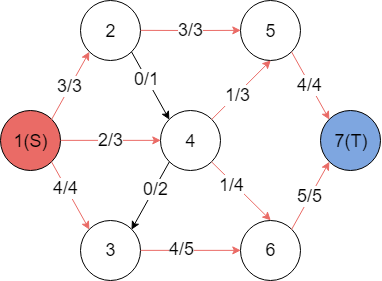

The diagram above was exported from draw.io. Its source (the exported page's mxGraphModel, read from the mxfile embedded in the PNG):
<mxGraphModel dx="469" dy="498" grid="1" gridSize="10" guides="1" tooltips="1" connect="1" arrows="1" fold="1" page="1" pageScale="1" pageWidth="827" pageHeight="1169" math="0" shadow="0">
  <root>
    <mxCell id="0" />
    <mxCell id="1" parent="0" />
    <mxCell id="DKz8-AptPIVyj5QmMJ1I-1" value="&lt;font style=&quot;font-size: 18px&quot;&gt;1(S)&lt;/font&gt;" style="ellipse;whiteSpace=wrap;html=1;aspect=fixed;fillColor=#EA6B66;" vertex="1" parent="1">
      <mxGeometry x="40" y="250" width="60" height="60" as="geometry" />
    </mxCell>
    <mxCell id="DKz8-AptPIVyj5QmMJ1I-2" value="&lt;font style=&quot;font-size: 18px&quot;&gt;2&lt;/font&gt;" style="ellipse;whiteSpace=wrap;html=1;aspect=fixed;" vertex="1" parent="1">
      <mxGeometry x="120" y="140" width="60" height="60" as="geometry" />
    </mxCell>
    <mxCell id="DKz8-AptPIVyj5QmMJ1I-3" value="&lt;font style=&quot;font-size: 18px&quot;&gt;3&lt;/font&gt;" style="ellipse;whiteSpace=wrap;html=1;aspect=fixed;" vertex="1" parent="1">
      <mxGeometry x="120" y="360" width="60" height="60" as="geometry" />
    </mxCell>
    <mxCell id="DKz8-AptPIVyj5QmMJ1I-4" value="&lt;font style=&quot;font-size: 18px&quot;&gt;4&lt;/font&gt;" style="ellipse;whiteSpace=wrap;html=1;aspect=fixed;" vertex="1" parent="1">
      <mxGeometry x="200" y="250" width="60" height="60" as="geometry" />
    </mxCell>
    <mxCell id="DKz8-AptPIVyj5QmMJ1I-5" value="&lt;font style=&quot;font-size: 18px&quot;&gt;5&lt;/font&gt;" style="ellipse;whiteSpace=wrap;html=1;aspect=fixed;" vertex="1" parent="1">
      <mxGeometry x="280" y="140" width="60" height="60" as="geometry" />
    </mxCell>
    <mxCell id="DKz8-AptPIVyj5QmMJ1I-6" value="&lt;font style=&quot;font-size: 18px&quot;&gt;6&lt;/font&gt;" style="ellipse;whiteSpace=wrap;html=1;aspect=fixed;" vertex="1" parent="1">
      <mxGeometry x="280" y="360" width="60" height="60" as="geometry" />
    </mxCell>
    <mxCell id="DKz8-AptPIVyj5QmMJ1I-7" value="&lt;font style=&quot;font-size: 18px&quot;&gt;7(T)&lt;/font&gt;" style="ellipse;whiteSpace=wrap;html=1;aspect=fixed;fillColor=#7EA6E0;" vertex="1" parent="1">
      <mxGeometry x="360" y="250" width="60" height="60" as="geometry" />
    </mxCell>
    <mxCell id="DKz8-AptPIVyj5QmMJ1I-10" value="&lt;font style=&quot;font-size: 18px&quot;&gt;3/3&lt;/font&gt;" style="endArrow=classic;html=1;exitX=1;exitY=0;exitDx=0;exitDy=0;entryX=0;entryY=1;entryDx=0;entryDy=0;strokeColor=#EA6B66;" edge="1" parent="1" source="DKz8-AptPIVyj5QmMJ1I-1" target="DKz8-AptPIVyj5QmMJ1I-2">
      <mxGeometry width="50" height="50" relative="1" as="geometry">
        <mxPoint x="90" y="240" as="sourcePoint" />
        <mxPoint x="140" y="190" as="targetPoint" />
      </mxGeometry>
    </mxCell>
    <mxCell id="DKz8-AptPIVyj5QmMJ1I-12" value="&lt;font style=&quot;font-size: 18px&quot;&gt;3/3&lt;/font&gt;" style="endArrow=classic;html=1;exitX=1;exitY=0.5;exitDx=0;exitDy=0;entryX=0;entryY=0.5;entryDx=0;entryDy=0;strokeColor=#EA6B66;" edge="1" parent="1" source="DKz8-AptPIVyj5QmMJ1I-2" target="DKz8-AptPIVyj5QmMJ1I-5">
      <mxGeometry width="50" height="50" relative="1" as="geometry">
        <mxPoint x="40" y="490" as="sourcePoint" />
        <mxPoint x="90" y="440" as="targetPoint" />
        <Array as="points">
          <mxPoint x="230" y="170" />
        </Array>
      </mxGeometry>
    </mxCell>
    <mxCell id="DKz8-AptPIVyj5QmMJ1I-13" value="" style="endArrow=classic;html=1;exitX=1;exitY=1;exitDx=0;exitDy=0;entryX=0;entryY=0;entryDx=0;entryDy=0;strokeColor=#EA6B66;" edge="1" parent="1" source="DKz8-AptPIVyj5QmMJ1I-1" target="DKz8-AptPIVyj5QmMJ1I-3">
      <mxGeometry width="50" height="50" relative="1" as="geometry">
        <mxPoint x="40" y="490" as="sourcePoint" />
        <mxPoint x="90" y="440" as="targetPoint" />
      </mxGeometry>
    </mxCell>
    <mxCell id="DKz8-AptPIVyj5QmMJ1I-22" value="&lt;font style=&quot;font-size: 18px&quot;&gt;4/4&lt;/font&gt;" style="text;html=1;resizable=0;points=[];align=center;verticalAlign=middle;labelBackgroundColor=#ffffff;" vertex="1" connectable="0" parent="DKz8-AptPIVyj5QmMJ1I-13">
      <mxGeometry x="-0.2244" relative="1" as="geometry">
        <mxPoint as="offset" />
      </mxGeometry>
    </mxCell>
    <mxCell id="DKz8-AptPIVyj5QmMJ1I-14" value="" style="endArrow=classic;html=1;exitX=1;exitY=0.5;exitDx=0;exitDy=0;entryX=0;entryY=0.5;entryDx=0;entryDy=0;strokeColor=#EA6B66;" edge="1" parent="1" source="DKz8-AptPIVyj5QmMJ1I-3" target="DKz8-AptPIVyj5QmMJ1I-6">
      <mxGeometry width="50" height="50" relative="1" as="geometry">
        <mxPoint x="40" y="490" as="sourcePoint" />
        <mxPoint x="90" y="440" as="targetPoint" />
      </mxGeometry>
    </mxCell>
    <mxCell id="DKz8-AptPIVyj5QmMJ1I-25" value="&lt;font style=&quot;font-size: 18px&quot;&gt;4/5&lt;/font&gt;" style="text;html=1;resizable=0;points=[];align=center;verticalAlign=middle;labelBackgroundColor=#ffffff;" vertex="1" connectable="0" parent="DKz8-AptPIVyj5QmMJ1I-14">
      <mxGeometry x="-0.1805" y="2" relative="1" as="geometry">
        <mxPoint as="offset" />
      </mxGeometry>
    </mxCell>
    <mxCell id="DKz8-AptPIVyj5QmMJ1I-15" value="&lt;font style=&quot;font-size: 18px&quot;&gt;5/5&lt;/font&gt;" style="endArrow=classic;html=1;exitX=1;exitY=0;exitDx=0;exitDy=0;entryX=0;entryY=1;entryDx=0;entryDy=0;strokeColor=#EA6B66;" edge="1" parent="1" source="DKz8-AptPIVyj5QmMJ1I-6" target="DKz8-AptPIVyj5QmMJ1I-7">
      <mxGeometry width="50" height="50" relative="1" as="geometry">
        <mxPoint x="40" y="490" as="sourcePoint" />
        <mxPoint x="90" y="440" as="targetPoint" />
      </mxGeometry>
    </mxCell>
    <mxCell id="DKz8-AptPIVyj5QmMJ1I-16" value="&lt;font style=&quot;font-size: 18px&quot;&gt;4/4&lt;/font&gt;" style="endArrow=classic;html=1;exitX=1;exitY=1;exitDx=0;exitDy=0;entryX=0;entryY=0;entryDx=0;entryDy=0;strokeColor=#EA6B66;" edge="1" parent="1" source="DKz8-AptPIVyj5QmMJ1I-5" target="DKz8-AptPIVyj5QmMJ1I-7">
      <mxGeometry width="50" height="50" relative="1" as="geometry">
        <mxPoint x="40" y="490" as="sourcePoint" />
        <mxPoint x="90" y="440" as="targetPoint" />
      </mxGeometry>
    </mxCell>
    <mxCell id="DKz8-AptPIVyj5QmMJ1I-17" value="&lt;font style=&quot;font-size: 18px&quot;&gt;2/3&lt;/font&gt;" style="endArrow=classic;html=1;exitX=1;exitY=0.5;exitDx=0;exitDy=0;entryX=0;entryY=0.5;entryDx=0;entryDy=0;strokeColor=#EA6B66;" edge="1" parent="1" source="DKz8-AptPIVyj5QmMJ1I-1" target="DKz8-AptPIVyj5QmMJ1I-4">
      <mxGeometry width="50" height="50" relative="1" as="geometry">
        <mxPoint x="40" y="490" as="sourcePoint" />
        <mxPoint x="90" y="440" as="targetPoint" />
      </mxGeometry>
    </mxCell>
    <mxCell id="DKz8-AptPIVyj5QmMJ1I-18" value="" style="endArrow=classic;html=1;exitX=1;exitY=1;exitDx=0;exitDy=0;entryX=0.5;entryY=0;entryDx=0;entryDy=0;strokeColor=#EA6B66;" edge="1" parent="1" source="DKz8-AptPIVyj5QmMJ1I-4" target="DKz8-AptPIVyj5QmMJ1I-6">
      <mxGeometry width="50" height="50" relative="1" as="geometry">
        <mxPoint x="40" y="490" as="sourcePoint" />
        <mxPoint x="90" y="440" as="targetPoint" />
      </mxGeometry>
    </mxCell>
    <mxCell id="DKz8-AptPIVyj5QmMJ1I-27" value="&lt;font style=&quot;font-size: 18px&quot;&gt;1/4&lt;/font&gt;" style="text;html=1;resizable=0;points=[];align=center;verticalAlign=middle;labelBackgroundColor=#ffffff;" vertex="1" connectable="0" parent="DKz8-AptPIVyj5QmMJ1I-18">
      <mxGeometry x="-0.2699" y="-2" relative="1" as="geometry">
        <mxPoint as="offset" />
      </mxGeometry>
    </mxCell>
    <mxCell id="DKz8-AptPIVyj5QmMJ1I-19" value="" style="endArrow=classic;html=1;exitX=1;exitY=0;exitDx=0;exitDy=0;entryX=0.5;entryY=1;entryDx=0;entryDy=0;strokeColor=#EA6B66;" edge="1" parent="1" source="DKz8-AptPIVyj5QmMJ1I-4" target="DKz8-AptPIVyj5QmMJ1I-5">
      <mxGeometry width="50" height="50" relative="1" as="geometry">
        <mxPoint x="40" y="490" as="sourcePoint" />
        <mxPoint x="90" y="440" as="targetPoint" />
      </mxGeometry>
    </mxCell>
    <mxCell id="DKz8-AptPIVyj5QmMJ1I-26" value="&lt;font style=&quot;font-size: 18px&quot;&gt;1/3&lt;/font&gt;" style="text;html=1;resizable=0;points=[];align=center;verticalAlign=middle;labelBackgroundColor=#ffffff;" vertex="1" connectable="0" parent="DKz8-AptPIVyj5QmMJ1I-19">
      <mxGeometry x="-0.1405" y="-1" relative="1" as="geometry">
        <mxPoint as="offset" />
      </mxGeometry>
    </mxCell>
    <mxCell id="DKz8-AptPIVyj5QmMJ1I-20" value="" style="endArrow=classic;html=1;exitX=0;exitY=1;exitDx=0;exitDy=0;entryX=1;entryY=0;entryDx=0;entryDy=0;" edge="1" parent="1" source="DKz8-AptPIVyj5QmMJ1I-4" target="DKz8-AptPIVyj5QmMJ1I-3">
      <mxGeometry width="50" height="50" relative="1" as="geometry">
        <mxPoint x="40" y="490" as="sourcePoint" />
        <mxPoint x="90" y="440" as="targetPoint" />
      </mxGeometry>
    </mxCell>
    <mxCell id="DKz8-AptPIVyj5QmMJ1I-24" value="&lt;font style=&quot;font-size: 18px&quot;&gt;0/2&lt;/font&gt;" style="text;html=1;resizable=0;points=[];align=center;verticalAlign=middle;labelBackgroundColor=#ffffff;" vertex="1" connectable="0" parent="DKz8-AptPIVyj5QmMJ1I-20">
      <mxGeometry x="-0.2133" y="1" relative="1" as="geometry">
        <mxPoint as="offset" />
      </mxGeometry>
    </mxCell>
    <mxCell id="DKz8-AptPIVyj5QmMJ1I-21" value="" style="endArrow=classic;html=1;exitX=1;exitY=1;exitDx=0;exitDy=0;entryX=0;entryY=0;entryDx=0;entryDy=0;" edge="1" parent="1" source="DKz8-AptPIVyj5QmMJ1I-2" target="DKz8-AptPIVyj5QmMJ1I-4">
      <mxGeometry width="50" height="50" relative="1" as="geometry">
        <mxPoint x="40" y="490" as="sourcePoint" />
        <mxPoint x="90" y="440" as="targetPoint" />
      </mxGeometry>
    </mxCell>
    <mxCell id="DKz8-AptPIVyj5QmMJ1I-23" value="&lt;font style=&quot;font-size: 18px&quot;&gt;0/1&lt;/font&gt;" style="text;html=1;resizable=0;points=[];align=center;verticalAlign=middle;labelBackgroundColor=#ffffff;" vertex="1" connectable="0" parent="DKz8-AptPIVyj5QmMJ1I-21">
      <mxGeometry x="-0.2115" relative="1" as="geometry">
        <mxPoint as="offset" />
      </mxGeometry>
    </mxCell>
  </root>
</mxGraphModel>